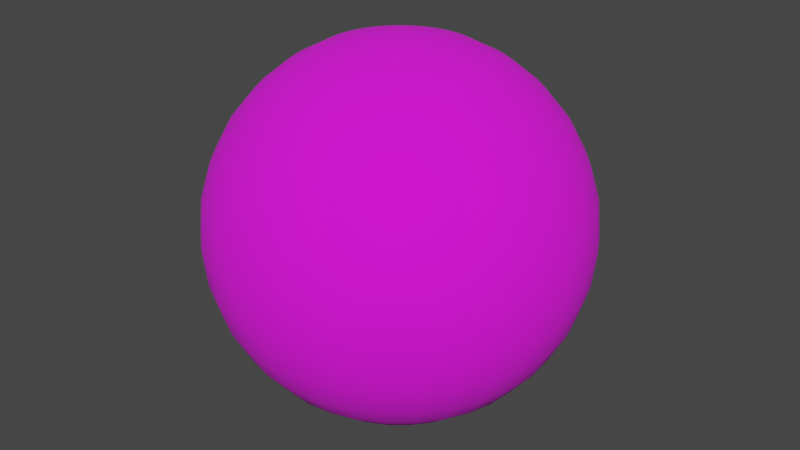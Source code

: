 # Source: Sky.blend  (saved by Blender 2.81.16; exported with 4.5.12 LTS)
import bpy
from mathutils import Matrix  # noqa: F401  (used for matrix-valued properties, if any)

bpy.ops.wm.read_factory_settings(use_empty=True)
scene = bpy.context.scene
scene.name = 'Scene'

# ---- collections
col_collection = bpy.data.collections.new('Collection'); scene.collection.children.link(col_collection)

# ---- images (referenced by path relative to the original .blend; pixels are not part of the script)
import os
ASSET_DIR = os.environ.get("B2B_ASSET_DIR", "")  # directory of the original .blend (textures are referenced by path, not embedded)
HERE = os.path.dirname(os.path.abspath(__file__))  # packed textures are extracted next to this script under _unpacked/

def load_image(name, relpath, width, height, colorspace="sRGB"):
    """Load a texture the original file referenced (path relative to the .blend, or extracted next to this script)."""
    p = next((c for c in (os.path.join(HERE, relpath), os.path.join(ASSET_DIR, relpath)) if relpath and os.path.exists(c)), "")
    if p:
        img = bpy.data.images.load(p, check_existing=True)
        img.name = name
    else:  # same state as the original file: an image datablock whose file is absent (Cycles renders it pink)
        img = bpy.data.images.new(name, width, height)
        img.source = "FILE"
        img.filepath = "//" + (relpath or name)
    img.colorspace_settings.name = colorspace
    return img
img_sky_png = load_image('Sky.png', 'Sky.png', 1024, 1024, 'sRGB')

# ---- materials (node trees are filled in below, after node groups)
mat_material_001 = bpy.data.materials.new('Material.001')
mat_material_001.use_transparent_shadow = False

# ---- material node trees
mat_material_001.use_nodes = True; mat_material_001.node_tree.nodes.clear()
_N = mat_material_001.node_tree.nodes; _L = mat_material_001.node_tree.links
n0 = _N.new('ShaderNodeOutputMaterial'); n0.name = 'Material Output'; n0.location = (300, 300)
n1 = _N.new('ShaderNodeBsdfPrincipled'); n1.name = 'Principled BSDF'; n1.location = (10, 300)
n1.distribution = 'GGX'
n1.subsurface_method = 'BURLEY'
n1.inputs[2].default_value = 1.0
n1.inputs[3].default_value = 1.45
n1.inputs[27].default_value = (0.0, 0.0, 0.0, 1.0)
n1.inputs[28].default_value = 1.0
n2 = _N.new('ShaderNodeTexImage'); n2.name = 'Image Texture'; n2.location = (-280, 280)
n2.image = img_sky_png
_L.new(n1.outputs[0], n0.inputs[0])
_L.new(n2.outputs[0], n1.inputs[0])
n0.is_active_output = True

# ---- world
world_world = bpy.data.worlds.new('World'); scene.world = world_world
world_world.use_nodes = True; world_world.node_tree.nodes.clear()
_N = world_world.node_tree.nodes; _L = world_world.node_tree.links
n0 = _N.new('ShaderNodeOutputWorld'); n0.name = 'World Output'; n0.location = (300, 300)
n1 = _N.new('ShaderNodeBackground'); n1.name = 'Background'; n1.location = (10, 300)
n1.inputs[0].default_value = (0.05088, 0.05088, 0.05088, 1.0)
_L.new(n1.outputs[0], n0.inputs[0])
n0.is_active_output = True
world_world.color = (0.05088, 0.05088, 0.05088)
world_world.use_sun_shadow = False
world_world.sun_shadow_jitter_overblur = 0.0

# ---- meshes
me_sphere = bpy.data.meshes.new('Sphere')
me_sphere.from_pydata([(0.0, 0.1951, 0.9808), (0.0, 0.3827, 0.9239), (0.0, 0.5556, 0.8315), (0.0, 0.7071, 0.7071), (0.0, 0.8315, 0.5556), (0.0, 0.9239, 0.3827), (0.0, 0.9808, 0.1951), (0.0, 1.0, 7.55e-08), (0.0, 0.9808, -0.1951), (0.0, 0.5556, -0.8315), (0.03806, 0.1913, 0.9808), (0.07466, 0.3753, 0.9239), (0.1084, 0.5449, 0.8315), (0.1379, 0.6935, 0.7071), (0.1622, 0.8155, 0.5556), (0.1802, 0.9061, 0.3827), (0.1913, 0.9619, 0.1951), (0.1951, 0.9808, 7.55e-08), (0.1913, 0.9619, -0.1951), (0.1802, 0.9061, -0.3827), (0.1622, 0.8155, -0.5556), (0.1379, 0.6935, -0.7071), (0.1084, 0.5449, -0.8315), (0.07466, 0.3753, -0.9239), (0.03806, 0.1913, -0.9808), (0.07466, 0.1802, 0.9808), (0.1464, 0.3536, 0.9239), (0.2126, 0.5133, 0.8315), (0.2706, 0.6533, 0.7071), (0.3182, 0.7682, 0.5556), (0.3536, 0.8536, 0.3827), (0.3753, 0.9061, 0.1951), (0.3827, 0.9239, 7.55e-08), (0.3753, 0.9061, -0.1951), (0.3536, 0.8536, -0.3827), (0.3182, 0.7682, -0.5556), (0.2706, 0.6533, -0.7071), (0.2126, 0.5133, -0.8315), (0.1464, 0.3536, -0.9239), (0.07466, 0.1802, -0.9808), (0.1084, 0.1622, 0.9808), (0.2126, 0.3182, 0.9239), (0.3087, 0.4619, 0.8315), (0.3928, 0.5879, 0.7071), (0.4619, 0.6913, 0.5556), (0.5133, 0.7682, 0.3827), (0.5449, 0.8155, 0.1951), (0.5556, 0.8315, 7.55e-08), (0.5449, 0.8155, -0.1951), (0.5133, 0.7682, -0.3827), (0.4619, 0.6913, -0.5556), (0.3928, 0.5879, -0.7071), (0.3087, 0.4619, -0.8315), (0.2126, 0.3182, -0.9239), (0.1084, 0.1622, -0.9808), (0.1379, 0.1379, 0.9808), (0.2706, 0.2706, 0.9239), (0.3928, 0.3928, 0.8315), (0.5, 0.5, 0.7071), (0.5879, 0.5879, 0.5556), (0.6533, 0.6533, 0.3827), (0.6935, 0.6935, 0.1951), (0.7071, 0.7071, 7.55e-08), (0.6935, 0.6935, -0.1951), (0.6533, 0.6533, -0.3827), (0.5879, 0.5879, -0.5556), (0.5, 0.5, -0.7071), (0.3928, 0.3928, -0.8315), (0.2706, 0.2706, -0.9239), (0.1379, 0.1379, -0.9808), (0.1622, 0.1084, 0.9808), (0.3182, 0.2126, 0.9239), (0.4619, 0.3087, 0.8315), (0.5879, 0.3928, 0.7071), (0.6913, 0.4619, 0.5556), (0.7682, 0.5133, 0.3827), (0.8155, 0.5449, 0.1951), (0.8315, 0.5556, 7.55e-08), (0.8155, 0.5449, -0.1951), (0.7682, 0.5133, -0.3827), (0.6913, 0.4619, -0.5556), (0.5879, 0.3928, -0.7071), (0.4619, 0.3087, -0.8315), (0.3182, 0.2126, -0.9239), (0.1622, 0.1084, -0.9808), (0.1802, 0.07466, 0.9808), (0.3536, 0.1464, 0.9239), (0.5133, 0.2126, 0.8315), (0.6533, 0.2706, 0.7071), (0.7682, 0.3182, 0.5556), (0.8536, 0.3536, 0.3827), (0.9061, 0.3753, 0.1951), (0.9239, 0.3827, 7.55e-08), (0.9061, 0.3753, -0.1951), (0.8536, 0.3536, -0.3827), (0.7682, 0.3182, -0.5556), (0.6533, 0.2706, -0.7071), (0.5133, 0.2126, -0.8315), (0.3536, 0.1464, -0.9239), (0.1802, 0.07466, -0.9808), (0.1913, 0.03806, 0.9808), (0.3753, 0.07466, 0.9239), (0.5449, 0.1084, 0.8315), (0.6935, 0.1379, 0.7071), (0.8155, 0.1622, 0.5556), (0.9061, 0.1802, 0.3827), (0.9619, 0.1913, 0.1951), (0.9808, 0.1951, 7.55e-08), (0.9619, 0.1913, -0.1951), (0.9061, 0.1802, -0.3827), (0.8155, 0.1622, -0.5556), (0.6935, 0.1379, -0.7071), (0.5449, 0.1084, -0.8315), (0.3753, 0.07466, -0.9239), (0.1913, 0.03806, -0.9808), (0.1951, -3.266e-07, 0.9808), (0.3827, -3.192e-07, 0.9239), (0.5556, -3.117e-07, 0.8315), (0.7071, -3.192e-07, 0.7071), (0.8315, -3.341e-07, 0.5556), (0.9239, -2.745e-07, 0.3827), (0.9808, -3.937e-07, 0.1951), (1.0, -3.788e-07, 7.55e-08), (0.9808, -3.937e-07, -0.1951), (0.9239, -2.298e-07, -0.3827), (0.8315, -3.341e-07, -0.5556), (0.7071, -3.192e-07, -0.7071), (0.5556, -3.415e-07, -0.8315), (0.3827, -3.043e-07, -0.9239), (0.1951, -3.08e-07, -0.9808), (0.1913, -0.03806, 0.9808), (0.3753, -0.07466, 0.9239), (0.5449, -0.1084, 0.8315), (0.6935, -0.138, 0.7071), (0.8155, -0.1622, 0.5556), (0.9061, -0.1802, 0.3827), (0.9619, -0.1913, 0.1951), (0.9808, -0.1951, 7.55e-08), (0.9619, -0.1913, -0.1951), (0.9061, -0.1802, -0.3827), (0.8155, -0.1622, -0.5556), (0.6935, -0.138, -0.7071), (0.5449, -0.1084, -0.8315), (0.3753, -0.07466, -0.9239), (0.1913, -0.03806, -0.9808), (0.1802, -0.07466, 0.9808), (0.3536, -0.1464, 0.9239), (0.5133, -0.2126, 0.8315), (0.6533, -0.2706, 0.7071), (0.7682, -0.3182, 0.5556), (0.8536, -0.3536, 0.3827), (0.9061, -0.3753, 0.1951), (0.9239, -0.3827, 7.55e-08), (0.9061, -0.3753, -0.1951), (0.8536, -0.3536, -0.3827), (0.7682, -0.3182, -0.5556), (0.6533, -0.2706, -0.7071), (0.5133, -0.2126, -0.8315), (0.3536, -0.1464, -0.9239), (0.1802, -0.07466, -0.9808), (0.1622, -0.1084, 0.9808), (0.3182, -0.2126, 0.9239), (0.4619, -0.3087, 0.8315), (0.5879, -0.3928, 0.7071), (0.6913, -0.4619, 0.5556), (0.7682, -0.5133, 0.3827), (0.8155, -0.5449, 0.1951), (0.8315, -0.5556, 7.55e-08), (0.8155, -0.5449, -0.1951), (0.7682, -0.5133, -0.3827), (0.6913, -0.4619, -0.5556), (0.5879, -0.3928, -0.7071), (0.4619, -0.3087, -0.8315), (0.3182, -0.2126, -0.9239), (0.1622, -0.1084, -0.9808), (0.1379, -0.138, 0.9808), (0.2706, -0.2706, 0.9239), (0.3928, -0.3928, 0.8315), (0.5, -0.5, 0.7071), (0.5879, -0.5879, 0.5556), (0.6533, -0.6533, 0.3827), (0.6935, -0.6935, 0.1951), (0.7071, -0.7071, 7.55e-08), (0.6935, -0.6935, -0.1951), (0.6533, -0.6533, -0.3827), (0.5879, -0.5879, -0.5556), (0.5, -0.5, -0.7071), (0.3928, -0.3928, -0.8315), (0.2706, -0.2706, -0.9239), (0.1379, -0.138, -0.9808), (0.1084, -0.1622, 0.9808), (0.2126, -0.3182, 0.9239), (0.3087, -0.4619, 0.8315), (0.3928, -0.5879, 0.7071), (0.4619, -0.6913, 0.5556), (0.5133, -0.7682, 0.3827), (0.5449, -0.8155, 0.1951), (0.5556, -0.8315, 7.55e-08), (0.5449, -0.8155, -0.1951), (0.5133, -0.7682, -0.3827), (0.4619, -0.6913, -0.5556), (0.3928, -0.5879, -0.7071), (0.3087, -0.4619, -0.8315), (0.2126, -0.3182, -0.9239), (0.1084, -0.1622, -0.9808), (0.0, -3.258e-07, -1.0), (0.07466, -0.1802, 0.9808), (0.1464, -0.3536, 0.9239), (0.2126, -0.5133, 0.8315), (0.2706, -0.6533, 0.7071), (0.3182, -0.7682, 0.5556), (0.3536, -0.8536, 0.3827), (0.3753, -0.9061, 0.1951), (0.3827, -0.9239, 7.55e-08), (0.3753, -0.9061, -0.1951), (0.3536, -0.8536, -0.3827), (0.3182, -0.7682, -0.5556), (0.2706, -0.6533, -0.7071), (0.2126, -0.5133, -0.8315), (0.1464, -0.3536, -0.9239), (0.07466, -0.1802, -0.9808), (0.03806, -0.1913, 0.9808), (0.07466, -0.3753, 0.9239), (0.1084, -0.5449, 0.8315), (0.1379, -0.6935, 0.7071), (0.1622, -0.8155, 0.5556), (0.1802, -0.9061, 0.3827), (0.1913, -0.9619, 0.1951), (0.1951, -0.9808, 7.55e-08), (0.1913, -0.9619, -0.1951), (0.1802, -0.9061, -0.3827), (0.1622, -0.8155, -0.5556), (0.1379, -0.6935, -0.7071), (0.1084, -0.5449, -0.8315), (0.07466, -0.3753, -0.9239), (0.03806, -0.1913, -0.9808), (-7.212e-09, -0.1951, 0.9808), (4.122e-08, -0.3827, 0.9239), (2.632e-08, -0.5556, 0.8315), (-2.584e-08, -0.7071, 0.7071), (-8.544e-08, -0.8315, 0.5556), (6.357e-08, -0.9239, 0.3827), (-8.544e-08, -0.9808, 0.1951), (-1.003e-07, -1.0, 7.55e-08), (-8.544e-08, -0.9808, -0.1951), (6.357e-08, -0.9239, -0.3827), (-8.544e-08, -0.8315, -0.5556), (-2.584e-08, -0.7071, -0.7071), (-1.094e-08, -0.5556, -0.8315), (3.964e-09, -0.3827, -0.9239), (3.964e-09, -0.1951, -0.9808), (-0.03806, -0.1913, 0.9808), (-0.07466, -0.3753, 0.9239), (-0.1084, -0.5449, 0.8315), (-0.1379, -0.6935, 0.7071), (-0.1622, -0.8155, 0.5556), (-0.1802, -0.9061, 0.3827), (-0.1913, -0.9619, 0.1951), (-0.1951, -0.9808, 7.55e-08), (-0.1913, -0.9619, -0.1951), (-0.1802, -0.9061, -0.3827), (-0.1622, -0.8155, -0.5556), (-0.1379, -0.6935, -0.7071), (-0.1084, -0.5449, -0.8315), (-0.07466, -0.3753, -0.9239), (-0.03806, -0.1913, -0.9808), (-0.07466, -0.1802, 0.9808), (-0.1464, -0.3536, 0.9239), (-0.2126, -0.5133, 0.8315), (-0.2706, -0.6533, 0.7071), (-0.3182, -0.7682, 0.5556), (-0.3536, -0.8536, 0.3827), (-0.3753, -0.9061, 0.1951), (-0.3827, -0.9239, 7.55e-08), (-0.3753, -0.9061, -0.1951), (-0.3536, -0.8536, -0.3827), (-0.3182, -0.7682, -0.5556), (-0.2706, -0.6533, -0.7071), (-0.2126, -0.5133, -0.8315), (-0.1464, -0.3536, -0.9239), (-0.07466, -0.1802, -0.9808), (-0.1084, -0.1622, 0.9808), (-0.2126, -0.3182, 0.9239), (-0.3087, -0.4619, 0.8315), (-0.3928, -0.5879, 0.7071), (-0.4619, -0.6913, 0.5556), (-0.5133, -0.7682, 0.3827), (-0.5449, -0.8155, 0.1951), (-0.5556, -0.8315, 7.55e-08), (-0.5449, -0.8155, -0.1951), (-0.5133, -0.7682, -0.3827), (-0.4619, -0.6913, -0.5556), (-0.3928, -0.5879, -0.7071), (-0.3087, -0.4619, -0.8315), (-0.2126, -0.3182, -0.9239), (-0.1084, -0.1622, -0.9808), (-2.304e-07, -5.562e-07, 1.0), (-0.1379, -0.138, 0.9808), (-0.2706, -0.2706, 0.9239), (-0.3928, -0.3928, 0.8315), (-0.5, -0.5, 0.7071), (-0.5879, -0.5879, 0.5556), (-0.6533, -0.6533, 0.3827), (-0.6935, -0.6935, 0.1951), (-0.7071, -0.7071, 7.55e-08), (-0.6935, -0.6935, -0.1951), (-0.6533, -0.6533, -0.3827), (-0.5879, -0.5879, -0.5556), (-0.5, -0.5, -0.7071), (-0.3928, -0.3928, -0.8315), (-0.2706, -0.2706, -0.9239), (-0.1379, -0.1379, -0.9808), (-0.1622, -0.1084, 0.9808), (-0.3182, -0.2126, 0.9239), (-0.4619, -0.3087, 0.8315), (-0.5879, -0.3928, 0.7071), (-0.6913, -0.4619, 0.5556), (-0.7682, -0.5133, 0.3827), (-0.8155, -0.5449, 0.1951), (-0.8315, -0.5556, 7.55e-08), (-0.8155, -0.5449, -0.1951), (-0.7682, -0.5133, -0.3827), (-0.6913, -0.4619, -0.5556), (-0.5879, -0.3928, -0.7071), (-0.4619, -0.3087, -0.8315), (-0.3182, -0.2126, -0.9239), (-0.1622, -0.1084, -0.9808), (-0.1802, -0.07466, 0.9808), (-0.3536, -0.1464, 0.9239), (-0.5133, -0.2126, 0.8315), (-0.6533, -0.2706, 0.7071), (-0.7682, -0.3182, 0.5556), (-0.8536, -0.3536, 0.3827), (-0.9061, -0.3753, 0.1951), (-0.9239, -0.3827, 7.55e-08), (-0.9061, -0.3753, -0.1951), (-0.8536, -0.3536, -0.3827), (-0.7682, -0.3182, -0.5556), (-0.6533, -0.2706, -0.7071), (-0.5133, -0.2126, -0.8315), (-0.3536, -0.1464, -0.9239), (-0.1802, -0.07466, -0.9808), (-0.1913, -0.03806, 0.9808), (-0.3753, -0.07466, 0.9239), (-0.5449, -0.1084, 0.8315), (-0.6935, -0.1379, 0.7071), (-0.8155, -0.1622, 0.5556), (-0.9061, -0.1802, 0.3827), (-0.9619, -0.1913, 0.1951), (-0.9808, -0.1951, 7.55e-08), (-0.9619, -0.1913, -0.1951), (-0.9061, -0.1802, -0.3827), (-0.8155, -0.1622, -0.5556), (-0.6935, -0.1379, -0.7071), (-0.5449, -0.1084, -0.8315), (-0.3753, -0.07466, -0.9239), (-0.1913, -0.03806, -0.9808), (-0.1951, -3.117e-07, 0.9808), (-0.3827, -2.819e-07, 0.9239), (-0.5556, -2.819e-07, 0.8315), (-0.7071, -1.851e-07, 0.7071), (-0.8315, -1.404e-07, 0.5556), (-0.9239, -3.192e-07, 0.3827), (-0.9808, -9.567e-08, 0.1951), (-1.0, -1.404e-07, 7.55e-08), (-0.9808, -9.567e-08, -0.1951), (-0.9239, -3.192e-07, -0.3827), (-0.8315, -1.404e-07, -0.5556), (-0.7071, -1.851e-07, -0.7071), (-0.5556, -2.596e-07, -0.8315), (-0.3827, -2.521e-07, -0.9239), (-0.1951, -3.155e-07, -0.9808), (-0.1913, 0.03806, 0.9808), (-0.3753, 0.07466, 0.9239), (-0.5449, 0.1084, 0.8315), (-0.6935, 0.1379, 0.7071), (-0.8155, 0.1622, 0.5556), (-0.9061, 0.1802, 0.3827), (-0.9619, 0.1913, 0.1951), (-0.9808, 0.1951, 7.55e-08), (-0.9619, 0.1913, -0.1951), (-0.9061, 0.1802, -0.3827), (-0.8155, 0.1622, -0.5556), (-0.6935, 0.1379, -0.7071), (-0.5449, 0.1084, -0.8315), (-0.3753, 0.07466, -0.9239), (-0.1913, 0.03806, -0.9808), (-0.1802, 0.07466, 0.9808), (-0.3536, 0.1464, 0.9239), (-0.5133, 0.2126, 0.8315), (-0.6533, 0.2706, 0.7071), (-0.7682, 0.3182, 0.5556), (-0.8536, 0.3536, 0.3827), (-0.9061, 0.3753, 0.1951), (-0.9239, 0.3827, 7.55e-08), (-0.9061, 0.3753, -0.1951), (-0.8536, 0.3536, -0.3827), (-0.7682, 0.3182, -0.5556), (-0.6533, 0.2706, -0.7071), (-0.5133, 0.2126, -0.8315), (-0.3536, 0.1464, -0.9239), (-0.1802, 0.07466, -0.9808), (-0.1622, 0.1084, 0.9808), (-0.3182, 0.2126, 0.9239), (-0.4619, 0.3087, 0.8315), (-0.5879, 0.3928, 0.7071), (-0.6913, 0.4619, 0.5556), (-0.7682, 0.5133, 0.3827), (-0.8155, 0.5449, 0.1951), (-0.8315, 0.5556, 7.55e-08), (-0.8155, 0.5449, -0.1951), (-0.7682, 0.5133, -0.3827), (-0.6913, 0.4619, -0.5556), (-0.5879, 0.3928, -0.7071), (-0.4619, 0.3087, -0.8315), (-0.3182, 0.2126, -0.9239), (-0.1622, 0.1084, -0.9808), (-0.1379, 0.1379, 0.9808), (-0.2706, 0.2706, 0.9239), (-0.3928, 0.3928, 0.8315), (-0.5, 0.5, 0.7071), (-0.5879, 0.5879, 0.5556), (-0.6533, 0.6533, 0.3827), (-0.6935, 0.6935, 0.1951), (-0.7071, 0.7071, 7.55e-08), (-0.6935, 0.6935, -0.1951), (-0.6533, 0.6533, -0.3827), (-0.5879, 0.5879, -0.5556), (-0.5, 0.5, -0.7071), (-0.3928, 0.3928, -0.8315), (-0.2706, 0.2706, -0.9239), (-0.1379, 0.1379, -0.9808), (-0.1084, 0.1622, 0.9808), (-0.2126, 0.3182, 0.9239), (-0.3087, 0.4619, 0.8315), (-0.3928, 0.5879, 0.7071), (-0.4619, 0.6913, 0.5556), (-0.5133, 0.7682, 0.3827), (-0.5449, 0.8155, 0.1951), (-0.5556, 0.8315, 7.55e-08), (-0.5449, 0.8155, -0.1951), (-0.5133, 0.7682, -0.3827), (-0.4619, 0.6913, -0.5556), (-0.3928, 0.5879, -0.7071), (-0.3087, 0.4619, -0.8315), (-0.2126, 0.3182, -0.9239), (-0.1084, 0.1622, -0.9808), (-0.07466, 0.1802, 0.9808), (-0.1464, 0.3536, 0.9239), (-0.2126, 0.5133, 0.8315), (-0.2706, 0.6533, 0.7071), (-0.3182, 0.7682, 0.5556), (-0.3536, 0.8536, 0.3827), (-0.3753, 0.9061, 0.1951), (-0.3827, 0.9239, 7.55e-08), (-0.3753, 0.9061, -0.1951), (-0.3536, 0.8536, -0.3827), (-0.3182, 0.7682, -0.5556), (-0.2706, 0.6533, -0.7071), (-0.2126, 0.5133, -0.8315), (-0.1464, 0.3536, -0.9239), (-0.07466, 0.1802, -0.9808), (-0.03806, 0.1913, 0.9808), (-0.07466, 0.3753, 0.9239), (-0.1084, 0.5449, 0.8315), (-0.1379, 0.6935, 0.7071), (-0.1622, 0.8155, 0.5556), (-0.1802, 0.9061, 0.3827), (-0.1913, 0.9619, 0.1951), (-0.1951, 0.9808, 7.55e-08), (-0.1913, 0.9619, -0.1951), (-0.1802, 0.9061, -0.3827), (-0.1622, 0.8155, -0.5556), (-0.1379, 0.6935, -0.7071), (-0.1084, 0.5449, -0.8315), (-0.07466, 0.3753, -0.9239), (-0.03806, 0.1913, -0.9808), (6.357e-08, 0.9239, -0.3827), (2.722e-07, 0.8315, -0.5556), (1.53e-07, 0.7071, -0.7071), (7.847e-08, 0.3827, -0.9239), (1.514e-08, 0.1951, -0.9808)], [], [(479, 21, 20, 478), (4, 14, 13, 3), (9, 22, 21, 479), (5, 15, 14, 4), (480, 23, 22, 9), (6, 16, 15, 5), (481, 24, 23, 480), (7, 17, 16, 6), (0, 10, 296), (205, 24, 481), (8, 18, 17, 7), (1, 11, 10, 0), (477, 19, 18, 8), (2, 12, 11, 1), (478, 20, 19, 477), (3, 13, 12, 2), (20, 35, 34, 19), (13, 28, 27, 12), (21, 36, 35, 20), (14, 29, 28, 13), (22, 37, 36, 21), (15, 30, 29, 14), (23, 38, 37, 22), (16, 31, 30, 15), (24, 39, 38, 23), (17, 32, 31, 16), (10, 25, 296), (205, 39, 24), (18, 33, 32, 17), (11, 26, 25, 10), (19, 34, 33, 18), (12, 27, 26, 11), (39, 54, 53, 38), (32, 47, 46, 31), (25, 40, 296), (205, 54, 39), (33, 48, 47, 32), (26, 41, 40, 25), (34, 49, 48, 33), (27, 42, 41, 26), (35, 50, 49, 34), (28, 43, 42, 27), (36, 51, 50, 35), (29, 44, 43, 28), (37, 52, 51, 36), (30, 45, 44, 29), (38, 53, 52, 37), (31, 46, 45, 30), (43, 58, 57, 42), (51, 66, 65, 50), (44, 59, 58, 43), (52, 67, 66, 51), (45, 60, 59, 44), (53, 68, 67, 52), (46, 61, 60, 45), (54, 69, 68, 53), (47, 62, 61, 46), (40, 55, 296), (205, 69, 54), (48, 63, 62, 47), (41, 56, 55, 40), (49, 64, 63, 48), (42, 57, 56, 41), (50, 65, 64, 49), (62, 77, 76, 61), (55, 70, 296), (205, 84, 69), (63, 78, 77, 62), (56, 71, 70, 55), (64, 79, 78, 63), (57, 72, 71, 56), (65, 80, 79, 64), (58, 73, 72, 57), (66, 81, 80, 65), (59, 74, 73, 58), (67, 82, 81, 66), (60, 75, 74, 59), (68, 83, 82, 67), (61, 76, 75, 60), (69, 84, 83, 68), (81, 96, 95, 80), (74, 89, 88, 73), (82, 97, 96, 81), (75, 90, 89, 74), (83, 98, 97, 82), (76, 91, 90, 75), (84, 99, 98, 83), (77, 92, 91, 76), (70, 85, 296), (205, 99, 84), (78, 93, 92, 77), (71, 86, 85, 70), (79, 94, 93, 78), (72, 87, 86, 71), (80, 95, 94, 79), (73, 88, 87, 72), (85, 100, 296), (205, 114, 99), (93, 108, 107, 92), (86, 101, 100, 85), (94, 109, 108, 93), (87, 102, 101, 86), (95, 110, 109, 94), (88, 103, 102, 87), (96, 111, 110, 95), (89, 104, 103, 88), (97, 112, 111, 96), (90, 105, 104, 89), (98, 113, 112, 97), (91, 106, 105, 90), (99, 114, 113, 98), (92, 107, 106, 91), (104, 119, 118, 103), (112, 127, 126, 111), (105, 120, 119, 104), (113, 128, 127, 112), (106, 121, 120, 105), (114, 129, 128, 113), (107, 122, 121, 106), (100, 115, 296), (205, 129, 114), (108, 123, 122, 107), (101, 116, 115, 100), (109, 124, 123, 108), (102, 117, 116, 101), (110, 125, 124, 109), (103, 118, 117, 102), (111, 126, 125, 110), (123, 138, 137, 122), (116, 131, 130, 115), (124, 139, 138, 123), (117, 132, 131, 116), (125, 140, 139, 124), (118, 133, 132, 117), (126, 141, 140, 125), (119, 134, 133, 118), (127, 142, 141, 126), (120, 135, 134, 119), (128, 143, 142, 127), (121, 136, 135, 120), (129, 144, 143, 128), (122, 137, 136, 121), (115, 130, 296), (205, 144, 129), (142, 157, 156, 141), (135, 150, 149, 134), (143, 158, 157, 142), (136, 151, 150, 135), (144, 159, 158, 143), (137, 152, 151, 136), (130, 145, 296), (205, 159, 144), (138, 153, 152, 137), (131, 146, 145, 130), (139, 154, 153, 138), (132, 147, 146, 131), (140, 155, 154, 139), (133, 148, 147, 132), (141, 156, 155, 140), (134, 149, 148, 133), (154, 169, 168, 153), (147, 162, 161, 146), (155, 170, 169, 154), (148, 163, 162, 147), (156, 171, 170, 155), (149, 164, 163, 148), (157, 172, 171, 156), (150, 165, 164, 149), (158, 173, 172, 157), (151, 166, 165, 150), (159, 174, 173, 158), (152, 167, 166, 151), (145, 160, 296), (205, 174, 159), (153, 168, 167, 152), (146, 161, 160, 145), (173, 188, 187, 172), (166, 181, 180, 165), (174, 189, 188, 173), (167, 182, 181, 166), (160, 175, 296), (205, 189, 174), (168, 183, 182, 167), (161, 176, 175, 160), (169, 184, 183, 168), (162, 177, 176, 161), (170, 185, 184, 169), (163, 178, 177, 162), (171, 186, 185, 170), (164, 179, 178, 163), (172, 187, 186, 171), (165, 180, 179, 164), (177, 192, 191, 176), (185, 200, 199, 184), (178, 193, 192, 177), (186, 201, 200, 185), (179, 194, 193, 178), (187, 202, 201, 186), (180, 195, 194, 179), (188, 203, 202, 187), (181, 196, 195, 180), (189, 204, 203, 188), (182, 197, 196, 181), (175, 190, 296), (205, 204, 189), (183, 198, 197, 182), (176, 191, 190, 175), (184, 199, 198, 183), (196, 212, 211, 195), (204, 220, 219, 203), (197, 213, 212, 196), (190, 206, 296), (205, 220, 204), (198, 214, 213, 197), (191, 207, 206, 190), (199, 215, 214, 198), (192, 208, 207, 191), (200, 216, 215, 199), (193, 209, 208, 192), (201, 217, 216, 200), (194, 210, 209, 193), (202, 218, 217, 201), (195, 211, 210, 194), (203, 219, 218, 202), (216, 231, 230, 215), (209, 224, 223, 208), (217, 232, 231, 216), (210, 225, 224, 209), (218, 233, 232, 217), (211, 226, 225, 210), (219, 234, 233, 218), (212, 227, 226, 211), (220, 235, 234, 219), (213, 228, 227, 212), (206, 221, 296), (205, 235, 220), (214, 229, 228, 213), (207, 222, 221, 206), (215, 230, 229, 214), (208, 223, 222, 207), (235, 250, 249, 234), (228, 243, 242, 227), (221, 236, 296), (205, 250, 235), (229, 244, 243, 228), (222, 237, 236, 221), (230, 245, 244, 229), (223, 238, 237, 222), (231, 246, 245, 230), (224, 239, 238, 223), (232, 247, 246, 231), (225, 240, 239, 224), (233, 248, 247, 232), (226, 241, 240, 225), (234, 249, 248, 233), (227, 242, 241, 226), (239, 254, 253, 238), (247, 262, 261, 246), (240, 255, 254, 239), (248, 263, 262, 247), (241, 256, 255, 240), (249, 264, 263, 248), (242, 257, 256, 241), (250, 265, 264, 249), (243, 258, 257, 242), (236, 251, 296), (205, 265, 250), (244, 259, 258, 243), (237, 252, 251, 236), (245, 260, 259, 244), (238, 253, 252, 237), (246, 261, 260, 245), (258, 273, 272, 257), (251, 266, 296), (205, 280, 265), (259, 274, 273, 258), (252, 267, 266, 251), (260, 275, 274, 259), (253, 268, 267, 252), (261, 276, 275, 260), (254, 269, 268, 253), (262, 277, 276, 261), (255, 270, 269, 254), (263, 278, 277, 262), (256, 271, 270, 255), (264, 279, 278, 263), (257, 272, 271, 256), (265, 280, 279, 264), (277, 292, 291, 276), (270, 285, 284, 269), (278, 293, 292, 277), (271, 286, 285, 270), (279, 294, 293, 278), (272, 287, 286, 271), (280, 295, 294, 279), (273, 288, 287, 272), (266, 281, 296), (205, 295, 280), (274, 289, 288, 273), (267, 282, 281, 266), (275, 290, 289, 274), (268, 283, 282, 267), (276, 291, 290, 275), (269, 284, 283, 268), (205, 311, 295), (289, 305, 304, 288), (282, 298, 297, 281), (290, 306, 305, 289), (283, 299, 298, 282), (291, 307, 306, 290), (284, 300, 299, 283), (292, 308, 307, 291), (285, 301, 300, 284), (293, 309, 308, 292), (286, 302, 301, 285), (294, 310, 309, 293), (287, 303, 302, 286), (295, 311, 310, 294), (288, 304, 303, 287), (281, 297, 296), (309, 324, 323, 308), (302, 317, 316, 301), (310, 325, 324, 309), (303, 318, 317, 302), (311, 326, 325, 310), (304, 319, 318, 303), (297, 312, 296), (205, 326, 311), (305, 320, 319, 304), (298, 313, 312, 297), (306, 321, 320, 305), (299, 314, 313, 298), (307, 322, 321, 306), (300, 315, 314, 299), (308, 323, 322, 307), (301, 316, 315, 300), (313, 328, 327, 312), (321, 336, 335, 320), (314, 329, 328, 313), (322, 337, 336, 321), (315, 330, 329, 314), (323, 338, 337, 322), (316, 331, 330, 315), (324, 339, 338, 323), (317, 332, 331, 316), (325, 340, 339, 324), (318, 333, 332, 317), (326, 341, 340, 325), (319, 334, 333, 318), (312, 327, 296), (205, 341, 326), (320, 335, 334, 319), (332, 347, 346, 331), (340, 355, 354, 339), (333, 348, 347, 332), (341, 356, 355, 340), (334, 349, 348, 333), (327, 342, 296), (205, 356, 341), (335, 350, 349, 334), (328, 343, 342, 327), (336, 351, 350, 335), (329, 344, 343, 328), (337, 352, 351, 336), (330, 345, 344, 329), (338, 353, 352, 337), (331, 346, 345, 330), (339, 354, 353, 338), (351, 366, 365, 350), (344, 359, 358, 343), (352, 367, 366, 351), (345, 360, 359, 344), (353, 368, 367, 352), (346, 361, 360, 345), (354, 369, 368, 353), (347, 362, 361, 346), (355, 370, 369, 354), (348, 363, 362, 347), (356, 371, 370, 355), (349, 364, 363, 348), (342, 357, 296), (205, 371, 356), (350, 365, 364, 349), (343, 358, 357, 342), (370, 385, 384, 369), (363, 378, 377, 362), (371, 386, 385, 370), (364, 379, 378, 363), (357, 372, 296), (205, 386, 371), (365, 380, 379, 364), (358, 373, 372, 357), (366, 381, 380, 365), (359, 374, 373, 358), (367, 382, 381, 366), (360, 375, 374, 359), (368, 383, 382, 367), (361, 376, 375, 360), (369, 384, 383, 368), (362, 377, 376, 361), (374, 389, 388, 373), (382, 397, 396, 381), (375, 390, 389, 374), (383, 398, 397, 382), (376, 391, 390, 375), (384, 399, 398, 383), (377, 392, 391, 376), (385, 400, 399, 384), (378, 393, 392, 377), (386, 401, 400, 385), (379, 394, 393, 378), (372, 387, 296), (205, 401, 386), (380, 395, 394, 379), (373, 388, 387, 372), (381, 396, 395, 380), (393, 408, 407, 392), (401, 416, 415, 400), (394, 409, 408, 393), (387, 402, 296), (205, 416, 401), (395, 410, 409, 394), (388, 403, 402, 387), (396, 411, 410, 395), (389, 404, 403, 388), (397, 412, 411, 396), (390, 405, 404, 389), (398, 413, 412, 397), (391, 406, 405, 390), (399, 414, 413, 398), (392, 407, 406, 391), (400, 415, 414, 399), (412, 427, 426, 411), (405, 420, 419, 404), (413, 428, 427, 412), (406, 421, 420, 405), (414, 429, 428, 413), (407, 422, 421, 406), (415, 430, 429, 414), (408, 423, 422, 407), (416, 431, 430, 415), (409, 424, 423, 408), (402, 417, 296), (205, 431, 416), (410, 425, 424, 409), (403, 418, 417, 402), (411, 426, 425, 410), (404, 419, 418, 403), (431, 446, 445, 430), (424, 439, 438, 423), (417, 432, 296), (205, 446, 431), (425, 440, 439, 424), (418, 433, 432, 417), (426, 441, 440, 425), (419, 434, 433, 418), (427, 442, 441, 426), (420, 435, 434, 419), (428, 443, 442, 427), (421, 436, 435, 420), (429, 444, 443, 428), (422, 437, 436, 421), (430, 445, 444, 429), (423, 438, 437, 422), (443, 458, 457, 442), (436, 451, 450, 435), (444, 459, 458, 443), (437, 452, 451, 436), (445, 460, 459, 444), (438, 453, 452, 437), (446, 461, 460, 445), (439, 454, 453, 438), (432, 447, 296), (205, 461, 446), (440, 455, 454, 439), (433, 448, 447, 432), (441, 456, 455, 440), (434, 449, 448, 433), (442, 457, 456, 441), (435, 450, 449, 434), (447, 462, 296), (205, 476, 461), (455, 470, 469, 454), (448, 463, 462, 447), (456, 471, 470, 455), (449, 464, 463, 448), (457, 472, 471, 456), (450, 465, 464, 449), (458, 473, 472, 457), (451, 466, 465, 450), (459, 474, 473, 458), (452, 467, 466, 451), (460, 475, 474, 459), (453, 468, 467, 452), (461, 476, 475, 460), (454, 469, 468, 453), (466, 4, 3, 465), (474, 9, 479, 473), (467, 5, 4, 466), (475, 480, 9, 474), (468, 6, 5, 467), (476, 481, 480, 475), (469, 7, 6, 468), (462, 0, 296), (205, 481, 476), (470, 8, 7, 469), (463, 1, 0, 462), (471, 477, 8, 470), (464, 2, 1, 463), (472, 478, 477, 471), (465, 3, 2, 464), (473, 479, 478, 472)])
me_sphere.polygons.foreach_set('use_smooth', [True] * 512)
_uv = me_sphere.uv_layers.new(name='UVMap')
_uv.uv.foreach_set('vector', [0.75, 0.25, 0.7188, 0.25, 0.7188, 0.3125, 0.75, 0.3125, 0.75, 0.6875, 0.7188, 0.6875, 0.7188, 0.75, 0.75, 0.75, 0.75, 0.1875, 0.7188, 0.1875, 0.7188, 0.25, 0.75, 0.25, 0.75, 0.625, 0.7188, 0.625, 0.7188, 0.6875, 0.75, 0.6875, 0.75, 0.125, 0.7188, 0.125, 0.7188, 0.1875, 0.75, 0.1875, 0.75, 0.5625, 0.7188, 0.5625, 0.7188, 0.625, 0.75, 0.625, 0.75, 0.0625, 0.7187, 0.0625, 0.7188, 0.125, 0.75, 0.125, 0.75, 0.5, 0.7188, 0.5, 0.7188, 0.5625, 0.75, 0.5625, 0.75, 0.9375, 0.7187, 0.9375, 0.7344, 1.0, 0.7344, 0.0, 0.7187, 0.0625, 0.75, 0.0625, 0.75, 0.4375, 0.7188, 0.4375, 0.7188, 0.5, 0.75, 0.5, 0.75, 0.875, 0.7188, 0.875, 0.7187, 0.9375, 0.75, 0.9375, 0.75, 0.375, 0.7188, 0.375, 0.7188, 0.4375, 0.75, 0.4375, 0.75, 0.8125, 0.7188, 0.8125, 0.7188, 0.875, 0.75, 0.875, 0.75, 0.3125, 0.7188, 0.3125, 0.7188, 0.375, 0.75, 0.375, 0.75, 0.75, 0.7188, 0.75, 0.7188, 0.8125, 0.75, 0.8125, 0.7188, 0.3125, 0.6875, 0.3125, 0.6875, 0.375, 0.7188, 0.375, 0.7188, 0.75, 0.6875, 0.75, 0.6875, 0.8125, 0.7188, 0.8125, 0.7188, 0.25, 0.6875, 0.25, 0.6875, 0.3125, 0.7188, 0.3125, 0.7188, 0.6875, 0.6875, 0.6875, 0.6875, 0.75, 0.7188, 0.75, 0.7188, 0.1875, 0.6875, 0.1875, 0.6875, 0.25, 0.7188, 0.25, 0.7188, 0.625, 0.6875, 0.625, 0.6875, 0.6875, 0.7188, 0.6875, 0.7188, 0.125, 0.6875, 0.125, 0.6875, 0.1875, 0.7188, 0.1875, 0.7188, 0.5625, 0.6875, 0.5625, 0.6875, 0.625, 0.7188, 0.625, 0.7187, 0.0625, 0.6875, 0.0625, 0.6875, 0.125, 0.7188, 0.125, 0.7188, 0.5, 0.6875, 0.5, 0.6875, 0.5625, 0.7188, 0.5625, 0.7187, 0.9375, 0.6875, 0.9375, 0.7031, 1.0, 0.7031, 0.0, 0.6875, 0.0625, 0.7187, 0.0625, 0.7188, 0.4375, 0.6875, 0.4375, 0.6875, 0.5, 0.7188, 0.5, 0.7188, 0.875, 0.6875, 0.875, 0.6875, 0.9375, 0.7187, 0.9375, 0.7188, 0.375, 0.6875, 0.375, 0.6875, 0.4375, 0.7188, 0.4375, 0.7188, 0.8125, 0.6875, 0.8125, 0.6875, 0.875, 0.7188, 0.875, 0.6875, 0.0625, 0.6562, 0.0625, 0.6562, 0.125, 0.6875, 0.125, 0.6875, 0.5, 0.6562, 0.5, 0.6562, 0.5625, 0.6875, 0.5625, 0.6875, 0.9375, 0.6562, 0.9375, 0.6719, 1.0, 0.6719, 0.0, 0.6562, 0.0625, 0.6875, 0.0625, 0.6875, 0.4375, 0.6562, 0.4375, 0.6562, 0.5, 0.6875, 0.5, 0.6875, 0.875, 0.6562, 0.875, 0.6562, 0.9375, 0.6875, 0.9375, 0.6875, 0.375, 0.6562, 0.375, 0.6562, 0.4375, 0.6875, 0.4375, 0.6875, 0.8125, 0.6562, 0.8125, 0.6562, 0.875, 0.6875, 0.875, 0.6875, 0.3125, 0.6562, 0.3125, 0.6562, 0.375, 0.6875, 0.375, 0.6875, 0.75, 0.6562, 0.75, 0.6562, 0.8125, 0.6875, 0.8125, 0.6875, 0.25, 0.6562, 0.25, 0.6562, 0.3125, 0.6875, 0.3125, 0.6875, 0.6875, 0.6562, 0.6875, 0.6562, 0.75, 0.6875, 0.75, 0.6875, 0.1875, 0.6562, 0.1875, 0.6562, 0.25, 0.6875, 0.25, 0.6875, 0.625, 0.6562, 0.625, 0.6562, 0.6875, 0.6875, 0.6875, 0.6875, 0.125, 0.6562, 0.125, 0.6562, 0.1875, 0.6875, 0.1875, 0.6875, 0.5625, 0.6562, 0.5625, 0.6562, 0.625, 0.6875, 0.625, 0.6562, 0.75, 0.625, 0.75, 0.625, 0.8125, 0.6562, 0.8125, 0.6562, 0.25, 0.625, 0.25, 0.625, 0.3125, 0.6562, 0.3125, 0.6562, 0.6875, 0.625, 0.6875, 0.625, 0.75, 0.6562, 0.75, 0.6562, 0.1875, 0.625, 0.1875, 0.625, 0.25, 0.6562, 0.25, 0.6562, 0.625, 0.625, 0.625, 0.625, 0.6875, 0.6562, 0.6875, 0.6562, 0.125, 0.625, 0.125, 0.625, 0.1875, 0.6562, 0.1875, 0.6562, 0.5625, 0.625, 0.5625, 0.625, 0.625, 0.6562, 0.625, 0.6562, 0.0625, 0.625, 0.0625, 0.625, 0.125, 0.6562, 0.125, 0.6562, 0.5, 0.625, 0.5, 0.625, 0.5625, 0.6562, 0.5625, 0.6562, 0.9375, 0.625, 0.9375, 0.6406, 1.0, 0.6406, 0.0, 0.625, 0.0625, 0.6562, 0.0625, 0.6562, 0.4375, 0.625, 0.4375, 0.625, 0.5, 0.6562, 0.5, 0.6562, 0.875, 0.625, 0.875, 0.625, 0.9375, 0.6562, 0.9375, 0.6562, 0.375, 0.625, 0.375, 0.625, 0.4375, 0.6562, 0.4375, 0.6562, 0.8125, 0.625, 0.8125, 0.625, 0.875, 0.6562, 0.875, 0.6562, 0.3125, 0.625, 0.3125, 0.625, 0.375, 0.6562, 0.375, 0.625, 0.5, 0.5937, 0.5, 0.5937, 0.5625, 0.625, 0.5625, 0.625, 0.9375, 0.5937, 0.9375, 0.6094, 1.0, 0.6094, 0.0, 0.5937, 0.0625, 0.625, 0.0625, 0.625, 0.4375, 0.5937, 0.4375, 0.5937, 0.5, 0.625, 0.5, 0.625, 0.875, 0.5937, 0.875, 0.5937, 0.9375, 0.625, 0.9375, 0.625, 0.375, 0.5938, 0.375, 0.5937, 0.4375, 0.625, 0.4375, 0.625, 0.8125, 0.5937, 0.8125, 0.5937, 0.875, 0.625, 0.875, 0.625, 0.3125, 0.5937, 0.3125, 0.5938, 0.375, 0.625, 0.375, 0.625, 0.75, 0.5937, 0.75, 0.5937, 0.8125, 0.625, 0.8125, 0.625, 0.25, 0.5937, 0.25, 0.5937, 0.3125, 0.625, 0.3125, 0.625, 0.6875, 0.5937, 0.6875, 0.5937, 0.75, 0.625, 0.75, 0.625, 0.1875, 0.5937, 0.1875, 0.5937, 0.25, 0.625, 0.25, 0.625, 0.625, 0.5937, 0.625, 0.5937, 0.6875, 0.625, 0.6875, 0.625, 0.125, 0.5937, 0.125, 0.5937, 0.1875, 0.625, 0.1875, 0.625, 0.5625, 0.5937, 0.5625, 0.5937, 0.625, 0.625, 0.625, 0.625, 0.0625, 0.5937, 0.0625, 0.5937, 0.125, 0.625, 0.125, 0.5937, 0.25, 0.5625, 0.25, 0.5625, 0.3125, 0.5937, 0.3125, 0.5937, 0.6875, 0.5625, 0.6875, 0.5625, 0.75, 0.5937, 0.75, 0.5937, 0.1875, 0.5625, 0.1875, 0.5625, 0.25, 0.5937, 0.25, 0.5937, 0.625, 0.5625, 0.625, 0.5625, 0.6875, 0.5937, 0.6875, 0.5937, 0.125, 0.5625, 0.125, 0.5625, 0.1875, 0.5937, 0.1875, 0.5937, 0.5625, 0.5625, 0.5625, 0.5625, 0.625, 0.5937, 0.625, 0.5937, 0.0625, 0.5625, 0.0625, 0.5625, 0.125, 0.5937, 0.125, 0.5937, 0.5, 0.5625, 0.5, 0.5625, 0.5625, 0.5937, 0.5625, 0.5937, 0.9375, 0.5625, 0.9375, 0.5781, 1.0, 0.5781, 0.0, 0.5625, 0.0625, 0.5937, 0.0625, 0.5937, 0.4375, 0.5625, 0.4375, 0.5625, 0.5, 0.5937, 0.5, 0.5937, 0.875, 0.5625, 0.875, 0.5625, 0.9375, 0.5937, 0.9375, 0.5938, 0.375, 0.5625, 0.375, 0.5625, 0.4375, 0.5937, 0.4375, 0.5937, 0.8125, 0.5625, 0.8125, 0.5625, 0.875, 0.5937, 0.875, 0.5937, 0.3125, 0.5625, 0.3125, 0.5625, 0.375, 0.5938, 0.375, 0.5937, 0.75, 0.5625, 0.75, 0.5625, 0.8125, 0.5937, 0.8125, 0.5625, 0.9375, 0.5312, 0.9375, 0.5469, 1.0, 0.5469, 0.0, 0.5312, 0.0625, 0.5625, 0.0625, 0.5625, 0.4375, 0.5312, 0.4375, 0.5312, 0.5, 0.5625, 0.5, 0.5625, 0.875, 0.5312, 0.875, 0.5312, 0.9375, 0.5625, 0.9375, 0.5625, 0.375, 0.5312, 0.375, 0.5312, 0.4375, 0.5625, 0.4375, 0.5625, 0.8125, 0.5312, 0.8125, 0.5312, 0.875, 0.5625, 0.875, 0.5625, 0.3125, 0.5312, 0.3125, 0.5312, 0.375, 0.5625, 0.375, 0.5625, 0.75, 0.5312, 0.75, 0.5312, 0.8125, 0.5625, 0.8125, 0.5625, 0.25, 0.5312, 0.25, 0.5312, 0.3125, 0.5625, 0.3125, 0.5625, 0.6875, 0.5312, 0.6875, 0.5312, 0.75, 0.5625, 0.75, 0.5625, 0.1875, 0.5312, 0.1875, 0.5312, 0.25, 0.5625, 0.25, 0.5625, 0.625, 0.5312, 0.625, 0.5312, 0.6875, 0.5625, 0.6875, 0.5625, 0.125, 0.5312, 0.125, 0.5312, 0.1875, 0.5625, 0.1875, 0.5625, 0.5625, 0.5312, 0.5625, 0.5312, 0.625, 0.5625, 0.625, 0.5625, 0.0625, 0.5312, 0.0625, 0.5312, 0.125, 0.5625, 0.125, 0.5625, 0.5, 0.5312, 0.5, 0.5312, 0.5625, 0.5625, 0.5625, 0.5312, 0.6875, 0.5, 0.6875, 0.5, 0.75, 0.5312, 0.75, 0.5312, 0.1875, 0.5, 0.1875, 0.5, 0.25, 0.5312, 0.25, 0.5312, 0.625, 0.5, 0.625, 0.5, 0.6875, 0.5312, 0.6875, 0.5312, 0.125, 0.5, 0.125, 0.5, 0.1875, 0.5312, 0.1875, 0.5312, 0.5625, 0.5, 0.5625, 0.5, 0.625, 0.5312, 0.625, 0.5312, 0.0625, 0.5, 0.0625, 0.5, 0.125, 0.5312, 0.125, 0.5312, 0.5, 0.5, 0.5, 0.5, 0.5625, 0.5312, 0.5625, 0.5312, 0.9375, 0.5, 0.9375, 0.5156, 1.0, 0.5156, 0.0, 0.5, 0.0625, 0.5312, 0.0625, 0.5312, 0.4375, 0.5, 0.4375, 0.5, 0.5, 0.5312, 0.5, 0.5312, 0.875, 0.5, 0.875, 0.5, 0.9375, 0.5312, 0.9375, 0.5312, 0.375, 0.5, 0.375, 0.5, 0.4375, 0.5312, 0.4375, 0.5312, 0.8125, 0.5, 0.8125, 0.5, 0.875, 0.5312, 0.875, 0.5312, 0.3125, 0.5, 0.3125, 0.5, 0.375, 0.5312, 0.375, 0.5312, 0.75, 0.5, 0.75, 0.5, 0.8125, 0.5312, 0.8125, 0.5312, 0.25, 0.5, 0.25, 0.5, 0.3125, 0.5312, 0.3125, 0.5, 0.4375, 0.4687, 0.4375, 0.4687, 0.5, 0.5, 0.5, 0.5, 0.875, 0.4687, 0.875, 0.4687, 0.9375, 0.5, 0.9375, 0.5, 0.375, 0.4687, 0.375, 0.4687, 0.4375, 0.5, 0.4375, 0.5, 0.8125, 0.4687, 0.8125, 0.4687, 0.875, 0.5, 0.875, 0.5, 0.3125, 0.4687, 0.3125, 0.4687, 0.375, 0.5, 0.375, 0.5, 0.75, 0.4687, 0.75, 0.4687, 0.8125, 0.5, 0.8125, 0.5, 0.25, 0.4687, 0.25, 0.4687, 0.3125, 0.5, 0.3125, 0.5, 0.6875, 0.4687, 0.6875, 0.4687, 0.75, 0.5, 0.75, 0.5, 0.1875, 0.4687, 0.1875, 0.4687, 0.25, 0.5, 0.25, 0.5, 0.625, 0.4687, 0.625, 0.4687, 0.6875, 0.5, 0.6875, 0.5, 0.125, 0.4687, 0.125, 0.4687, 0.1875, 0.5, 0.1875, 0.5, 0.5625, 0.4687, 0.5625, 0.4687, 0.625, 0.5, 0.625, 0.5, 0.0625, 0.4687, 0.0625, 0.4687, 0.125, 0.5, 0.125, 0.5, 0.5, 0.4687, 0.5, 0.4687, 0.5625, 0.5, 0.5625, 0.5, 0.9375, 0.4687, 0.9375, 0.4844, 1.0, 0.4844, 0.0, 0.4687, 0.0625, 0.5, 0.0625, 0.4687, 0.1875, 0.4375, 0.1875, 0.4375, 0.25, 0.4687, 0.25, 0.4687, 0.625, 0.4375, 0.625, 0.4375, 0.6875, 0.4687, 0.6875, 0.4687, 0.125, 0.4375, 0.125, 0.4375, 0.1875, 0.4687, 0.1875, 0.4687, 0.5625, 0.4375, 0.5625, 0.4375, 0.625, 0.4687, 0.625, 0.4687, 0.0625, 0.4375, 0.0625, 0.4375, 0.125, 0.4687, 0.125, 0.4687, 0.5, 0.4375, 0.5, 0.4375, 0.5625, 0.4687, 0.5625, 0.4687, 0.9375, 0.4375, 0.9375, 0.4531, 1.0, 0.4531, 0.0, 0.4375, 0.0625, 0.4687, 0.0625, 0.4687, 0.4375, 0.4375, 0.4375, 0.4375, 0.5, 0.4687, 0.5, 0.4687, 0.875, 0.4375, 0.875, 0.4375, 0.9375, 0.4687, 0.9375, 0.4687, 0.375, 0.4375, 0.375, 0.4375, 0.4375, 0.4687, 0.4375, 0.4687, 0.8125, 0.4375, 0.8125, 0.4375, 0.875, 0.4687, 0.875, 0.4687, 0.3125, 0.4375, 0.3125, 0.4375, 0.375, 0.4687, 0.375, 0.4687, 0.75, 0.4375, 0.75, 0.4375, 0.8125, 0.4687, 0.8125, 0.4687, 0.25, 0.4375, 0.25, 0.4375, 0.3125, 0.4687, 0.3125, 0.4687, 0.6875, 0.4375, 0.6875, 0.4375, 0.75, 0.4687, 0.75, 0.4375, 0.375, 0.4062, 0.375, 0.4062, 0.4375, 0.4375, 0.4375, 0.4375, 0.8125, 0.4062, 0.8125, 0.4062, 0.875, 0.4375, 0.875, 0.4375, 0.3125, 0.4062, 0.3125, 0.4062, 0.375, 0.4375, 0.375, 0.4375, 0.75, 0.4062, 0.75, 0.4062, 0.8125, 0.4375, 0.8125, 0.4375, 0.25, 0.4062, 0.25, 0.4062, 0.3125, 0.4375, 0.3125, 0.4375, 0.6875, 0.4062, 0.6875, 0.4062, 0.75, 0.4375, 0.75, 0.4375, 0.1875, 0.4062, 0.1875, 0.4062, 0.25, 0.4375, 0.25, 0.4375, 0.625, 0.4062, 0.625, 0.4062, 0.6875, 0.4375, 0.6875, 0.4375, 0.125, 0.4062, 0.125, 0.4062, 0.1875, 0.4375, 0.1875, 0.4375, 0.5625, 0.4062, 0.5625, 0.4062, 0.625, 0.4375, 0.625, 0.4375, 0.0625, 0.4062, 0.0625, 0.4062, 0.125, 0.4375, 0.125, 0.4375, 0.5, 0.4062, 0.5, 0.4062, 0.5625, 0.4375, 0.5625, 0.4375, 0.9375, 0.4062, 0.9375, 0.4219, 1.0, 0.4219, 0.0, 0.4062, 0.0625, 0.4375, 0.0625, 0.4375, 0.4375, 0.4062, 0.4375, 0.4062, 0.5, 0.4375, 0.5, 0.4375, 0.875, 0.4062, 0.875, 0.4062, 0.9375, 0.4375, 0.9375, 0.4062, 0.125, 0.375, 0.125, 0.375, 0.1875, 0.4062, 0.1875, 0.4062, 0.5625, 0.375, 0.5625, 0.375, 0.625, 0.4062, 0.625, 0.4062, 0.0625, 0.375, 0.0625, 0.375, 0.125, 0.4062, 0.125, 0.4062, 0.5, 0.375, 0.5, 0.375, 0.5625, 0.4062, 0.5625, 0.4062, 0.9375, 0.375, 0.9375, 0.3906, 1.0, 0.3906, 0.0, 0.375, 0.0625, 0.4062, 0.0625, 0.4062, 0.4375, 0.375, 0.4375, 0.375, 0.5, 0.4062, 0.5, 0.4062, 0.875, 0.375, 0.875, 0.375, 0.9375, 0.4062, 0.9375, 0.4062, 0.375, 0.375, 0.375, 0.375, 0.4375, 0.4062, 0.4375, 0.4062, 0.8125, 0.375, 0.8125, 0.375, 0.875, 0.4062, 0.875, 0.4062, 0.3125, 0.375, 0.3125, 0.375, 0.375, 0.4062, 0.375, 0.4062, 0.75, 0.375, 0.75, 0.375, 0.8125, 0.4062, 0.8125, 0.4062, 0.25, 0.375, 0.25, 0.375, 0.3125, 0.4062, 0.3125, 0.4062, 0.6875, 0.375, 0.6875, 0.375, 0.75, 0.4062, 0.75, 0.4062, 0.1875, 0.375, 0.1875, 0.375, 0.25, 0.4062, 0.25, 0.4062, 0.625, 0.375, 0.625, 0.375, 0.6875, 0.4062, 0.6875, 0.375, 0.8125, 0.3437, 0.8125, 0.3437, 0.875, 0.375, 0.875, 0.375, 0.3125, 0.3437, 0.3125, 0.3437, 0.375, 0.375, 0.375, 0.375, 0.75, 0.3437, 0.75, 0.3437, 0.8125, 0.375, 0.8125, 0.375, 0.25, 0.3437, 0.25, 0.3437, 0.3125, 0.375, 0.3125, 0.375, 0.6875, 0.3437, 0.6875, 0.3437, 0.75, 0.375, 0.75, 0.375, 0.1875, 0.3437, 0.1875, 0.3437, 0.25, 0.375, 0.25, 0.375, 0.625, 0.3437, 0.625, 0.3437, 0.6875, 0.375, 0.6875, 0.375, 0.125, 0.3437, 0.125, 0.3437, 0.1875, 0.375, 0.1875, 0.375, 0.5625, 0.3437, 0.5625, 0.3437, 0.625, 0.375, 0.625, 0.375, 0.0625, 0.3437, 0.0625, 0.3437, 0.125, 0.375, 0.125, 0.375, 0.5, 0.3437, 0.5, 0.3437, 0.5625, 0.375, 0.5625, 0.375, 0.9375, 0.3437, 0.9375, 0.3594, 1.0, 0.3594, 0.0, 0.3437, 0.0625, 0.375, 0.0625, 0.375, 0.4375, 0.3437, 0.4375, 0.3437, 0.5, 0.375, 0.5, 0.375, 0.875, 0.3437, 0.875, 0.3437, 0.9375, 0.375, 0.9375, 0.375, 0.375, 0.3437, 0.375, 0.3437, 0.4375, 0.375, 0.4375, 0.3437, 0.5625, 0.3125, 0.5625, 0.3125, 0.625, 0.3437, 0.625, 0.3437, 0.0625, 0.3125, 0.0625, 0.3125, 0.125, 0.3437, 0.125, 0.3437, 0.5, 0.3125, 0.5, 0.3125, 0.5625, 0.3437, 0.5625, 0.3437, 0.9375, 0.3125, 0.9375, 0.3281, 1.0, 0.3281, 0.0, 0.3125, 0.0625, 0.3437, 0.0625, 0.3437, 0.4375, 0.3125, 0.4375, 0.3125, 0.5, 0.3437, 0.5, 0.3437, 0.875, 0.3125, 0.875, 0.3125, 0.9375, 0.3437, 0.9375, 0.3437, 0.375, 0.3125, 0.375, 0.3125, 0.4375, 0.3437, 0.4375, 0.3437, 0.8125, 0.3125, 0.8125, 0.3125, 0.875, 0.3437, 0.875, 0.3437, 0.3125, 0.3125, 0.3125, 0.3125, 0.375, 0.3437, 0.375, 0.3437, 0.75, 0.3125, 0.75, 0.3125, 0.8125, 0.3437, 0.8125, 0.3437, 0.25, 0.3125, 0.25, 0.3125, 0.3125, 0.3437, 0.3125, 0.3437, 0.6875, 0.3125, 0.6875, 0.3125, 0.75, 0.3437, 0.75, 0.3437, 0.1875, 0.3125, 0.1875, 0.3125, 0.25, 0.3437, 0.25, 0.3437, 0.625, 0.3125, 0.625, 0.3125, 0.6875, 0.3437, 0.6875, 0.3437, 0.125, 0.3125, 0.125, 0.3125, 0.1875, 0.3437, 0.1875, 0.3125, 0.3125, 0.2812, 0.3125, 0.2812, 0.375, 0.3125, 0.375, 0.3125, 0.75, 0.2812, 0.75, 0.2812, 0.8125, 0.3125, 0.8125, 0.3125, 0.25, 0.2812, 0.25, 0.2812, 0.3125, 0.3125, 0.3125, 0.3125, 0.6875, 0.2812, 0.6875, 0.2812, 0.75, 0.3125, 0.75, 0.3125, 0.1875, 0.2812, 0.1875, 0.2812, 0.25, 0.3125, 0.25, 0.3125, 0.625, 0.2812, 0.625, 0.2812, 0.6875, 0.3125, 0.6875, 0.3125, 0.125, 0.2812, 0.125, 0.2812, 0.1875, 0.3125, 0.1875, 0.3125, 0.5625, 0.2812, 0.5625, 0.2812, 0.625, 0.3125, 0.625, 0.3125, 0.0625, 0.2812, 0.0625, 0.2812, 0.125, 0.3125, 0.125, 0.3125, 0.5, 0.2812, 0.5, 0.2812, 0.5625, 0.3125, 0.5625, 0.3125, 0.9375, 0.2812, 0.9375, 0.2969, 1.0, 0.2969, 0.0, 0.2812, 0.0625, 0.3125, 0.0625, 0.3125, 0.4375, 0.2812, 0.4375, 0.2812, 0.5, 0.3125, 0.5, 0.3125, 0.875, 0.2812, 0.875, 0.2812, 0.9375, 0.3125, 0.9375, 0.3125, 0.375, 0.2812, 0.375, 0.2812, 0.4375, 0.3125, 0.4375, 0.3125, 0.8125, 0.2812, 0.8125, 0.2812, 0.875, 0.3125, 0.875, 0.2812, 0.0625, 0.25, 0.0625, 0.25, 0.125, 0.2812, 0.125, 0.2812, 0.5, 0.25, 0.5, 0.25, 0.5625, 0.2812, 0.5625, 0.2812, 0.9375, 0.25, 0.9375, 0.2656, 1.0, 0.2656, 0.0, 0.25, 0.0625, 0.2812, 0.0625, 0.2812, 0.4375, 0.25, 0.4375, 0.25, 0.5, 0.2812, 0.5, 0.2812, 0.875, 0.25, 0.875, 0.25, 0.9375, 0.2812, 0.9375, 0.2812, 0.375, 0.25, 0.375, 0.25, 0.4375, 0.2812, 0.4375, 0.2812, 0.8125, 0.25, 0.8125, 0.25, 0.875, 0.2812, 0.875, 0.2812, 0.3125, 0.25, 0.3125, 0.25, 0.375, 0.2812, 0.375, 0.2812, 0.75, 0.25, 0.75, 0.25, 0.8125, 0.2812, 0.8125, 0.2812, 0.25, 0.25, 0.25, 0.25, 0.3125, 0.2812, 0.3125, 0.2812, 0.6875, 0.25, 0.6875, 0.25, 0.75, 0.2812, 0.75, 0.2812, 0.1875, 0.25, 0.1875, 0.25, 0.25, 0.2812, 0.25, 0.2812, 0.625, 0.25, 0.625, 0.25, 0.6875, 0.2812, 0.6875, 0.2812, 0.125, 0.25, 0.125, 0.25, 0.1875, 0.2812, 0.1875, 0.2812, 0.5625, 0.25, 0.5625, 0.25, 0.625, 0.2812, 0.625, 0.25, 0.75, 0.2187, 0.75, 0.2188, 0.8125, 0.25, 0.8125, 0.25, 0.25, 0.2187, 0.25, 0.2187, 0.3125, 0.25, 0.3125, 0.25, 0.6875, 0.2187, 0.6875, 0.2187, 0.75, 0.25, 0.75, 0.25, 0.1875, 0.2188, 0.1875, 0.2187, 0.25, 0.25, 0.25, 0.25, 0.625, 0.2188, 0.625, 0.2187, 0.6875, 0.25, 0.6875, 0.25, 0.125, 0.2188, 0.125, 0.2188, 0.1875, 0.25, 0.1875, 0.25, 0.5625, 0.2187, 0.5625, 0.2188, 0.625, 0.25, 0.625, 0.25, 0.0625, 0.2188, 0.0625, 0.2188, 0.125, 0.25, 0.125, 0.25, 0.5, 0.2187, 0.5, 0.2187, 0.5625, 0.25, 0.5625, 0.25, 0.9375, 0.2188, 0.9375, 0.2344, 1.0, 0.2344, 0.0, 0.2188, 0.0625, 0.25, 0.0625, 0.25, 0.4375, 0.2187, 0.4375, 0.2187, 0.5, 0.25, 0.5, 0.25, 0.875, 0.2188, 0.875, 0.2188, 0.9375, 0.25, 0.9375, 0.25, 0.375, 0.2188, 0.375, 0.2187, 0.4375, 0.25, 0.4375, 0.25, 0.8125, 0.2188, 0.8125, 0.2188, 0.875, 0.25, 0.875, 0.25, 0.3125, 0.2187, 0.3125, 0.2188, 0.375, 0.25, 0.375, 0.2187, 0.5, 0.1875, 0.5, 0.1875, 0.5625, 0.2187, 0.5625, 0.2188, 0.9375, 0.1875, 0.9375, 0.2031, 1.0, 0.2031, 0.0, 0.1875, 0.0625, 0.2188, 0.0625, 0.2187, 0.4375, 0.1875, 0.4375, 0.1875, 0.5, 0.2187, 0.5, 0.2188, 0.875, 0.1875, 0.875, 0.1875, 0.9375, 0.2188, 0.9375, 0.2188, 0.375, 0.1875, 0.375, 0.1875, 0.4375, 0.2187, 0.4375, 0.2188, 0.8125, 0.1875, 0.8125, 0.1875, 0.875, 0.2188, 0.875, 0.2187, 0.3125, 0.1875, 0.3125, 0.1875, 0.375, 0.2188, 0.375, 0.2187, 0.75, 0.1875, 0.75, 0.1875, 0.8125, 0.2188, 0.8125, 0.2187, 0.25, 0.1875, 0.25, 0.1875, 0.3125, 0.2187, 0.3125, 0.2187, 0.6875, 0.1875, 0.6875, 0.1875, 0.75, 0.2187, 0.75, 0.2188, 0.1875, 0.1875, 0.1875, 0.1875, 0.25, 0.2187, 0.25, 0.2188, 0.625, 0.1875, 0.625, 0.1875, 0.6875, 0.2187, 0.6875, 0.2188, 0.125, 0.1875, 0.125, 0.1875, 0.1875, 0.2188, 0.1875, 0.2187, 0.5625, 0.1875, 0.5625, 0.1875, 0.625, 0.2188, 0.625, 0.2188, 0.0625, 0.1875, 0.0625, 0.1875, 0.125, 0.2188, 0.125, 0.1875, 0.25, 0.1563, 0.25, 0.1562, 0.3125, 0.1875, 0.3125, 0.1875, 0.6875, 0.1562, 0.6875, 0.1563, 0.75, 0.1875, 0.75, 0.1875, 0.1875, 0.1563, 0.1875, 0.1563, 0.25, 0.1875, 0.25, 0.1875, 0.625, 0.1563, 0.625, 0.1562, 0.6875, 0.1875, 0.6875, 0.1875, 0.125, 0.1563, 0.125, 0.1563, 0.1875, 0.1875, 0.1875, 0.1875, 0.5625, 0.1562, 0.5625, 0.1563, 0.625, 0.1875, 0.625, 0.1875, 0.0625, 0.1563, 0.0625, 0.1563, 0.125, 0.1875, 0.125, 0.1875, 0.5, 0.1562, 0.5, 0.1562, 0.5625, 0.1875, 0.5625, 0.1875, 0.9375, 0.1563, 0.9375, 0.1719, 1.0, 0.1719, 0.0, 0.1563, 0.0625, 0.1875, 0.0625, 0.1875, 0.4375, 0.1562, 0.4375, 0.1562, 0.5, 0.1875, 0.5, 0.1875, 0.875, 0.1563, 0.875, 0.1563, 0.9375, 0.1875, 0.9375, 0.1875, 0.375, 0.1563, 0.375, 0.1562, 0.4375, 0.1875, 0.4375, 0.1875, 0.8125, 0.1563, 0.8125, 0.1563, 0.875, 0.1875, 0.875, 0.1875, 0.3125, 0.1562, 0.3125, 0.1563, 0.375, 0.1875, 0.375, 0.1875, 0.75, 0.1563, 0.75, 0.1563, 0.8125, 0.1875, 0.8125, 0.1406, 0.0, 0.125, 0.0625, 0.1563, 0.0625, 0.1562, 0.4375, 0.125, 0.4375, 0.125, 0.5, 0.1562, 0.5, 0.1563, 0.875, 0.125, 0.875, 0.125, 0.9375, 0.1563, 0.9375, 0.1563, 0.375, 0.125, 0.375, 0.125, 0.4375, 0.1562, 0.4375, 0.1563, 0.8125, 0.125, 0.8125, 0.125, 0.875, 0.1563, 0.875, 0.1562, 0.3125, 0.125, 0.3125, 0.125, 0.375, 0.1563, 0.375, 0.1563, 0.75, 0.125, 0.75, 0.125, 0.8125, 0.1563, 0.8125, 0.1563, 0.25, 0.125, 0.25, 0.125, 0.3125, 0.1562, 0.3125, 0.1562, 0.6875, 0.125, 0.6875, 0.125, 0.75, 0.1563, 0.75, 0.1563, 0.1875, 0.125, 0.1875, 0.125, 0.25, 0.1563, 0.25, 0.1563, 0.625, 0.125, 0.625, 0.125, 0.6875, 0.1562, 0.6875, 0.1563, 0.125, 0.125, 0.125, 0.125, 0.1875, 0.1563, 0.1875, 0.1562, 0.5625, 0.125, 0.5625, 0.125, 0.625, 0.1563, 0.625, 0.1563, 0.0625, 0.125, 0.0625, 0.125, 0.125, 0.1563, 0.125, 0.1562, 0.5, 0.125, 0.5, 0.125, 0.5625, 0.1562, 0.5625, 0.1563, 0.9375, 0.125, 0.9375, 0.1406, 1.0, 0.125, 0.1875, 0.09375, 0.1875, 0.09375, 0.25, 0.125, 0.25, 0.125, 0.625, 0.09375, 0.625, 0.09375, 0.6875, 0.125, 0.6875, 0.125, 0.125, 0.09375, 0.125, 0.09375, 0.1875, 0.125, 0.1875, 0.125, 0.5625, 0.09375, 0.5625, 0.09375, 0.625, 0.125, 0.625, 0.125, 0.0625, 0.09375, 0.0625, 0.09375, 0.125, 0.125, 0.125, 0.125, 0.5, 0.09375, 0.5, 0.09375, 0.5625, 0.125, 0.5625, 0.125, 0.9375, 0.09375, 0.9375, 0.1094, 1.0, 0.1094, 0.0, 0.09375, 0.0625, 0.125, 0.0625, 0.125, 0.4375, 0.09375, 0.4375, 0.09375, 0.5, 0.125, 0.5, 0.125, 0.875, 0.09375, 0.875, 0.09375, 0.9375, 0.125, 0.9375, 0.125, 0.375, 0.09375, 0.375, 0.09375, 0.4375, 0.125, 0.4375, 0.125, 0.8125, 0.09375, 0.8125, 0.09375, 0.875, 0.125, 0.875, 0.125, 0.3125, 0.09375, 0.3125, 0.09375, 0.375, 0.125, 0.375, 0.125, 0.75, 0.09375, 0.75, 0.09375, 0.8125, 0.125, 0.8125, 0.125, 0.25, 0.09375, 0.25, 0.09375, 0.3125, 0.125, 0.3125, 0.125, 0.6875, 0.09375, 0.6875, 0.09375, 0.75, 0.125, 0.75, 0.09375, 0.875, 0.0625, 0.875, 0.0625, 0.9375, 0.09375, 0.9375, 0.09375, 0.375, 0.0625, 0.375, 0.0625, 0.4375, 0.09375, 0.4375, 0.09375, 0.8125, 0.0625, 0.8125, 0.0625, 0.875, 0.09375, 0.875, 0.09375, 0.3125, 0.0625, 0.3125, 0.0625, 0.375, 0.09375, 0.375, 0.09375, 0.75, 0.0625, 0.75, 0.0625, 0.8125, 0.09375, 0.8125, 0.09375, 0.25, 0.0625, 0.25, 0.0625, 0.3125, 0.09375, 0.3125, 0.09375, 0.6875, 0.0625, 0.6875, 0.0625, 0.75, 0.09375, 0.75, 0.09375, 0.1875, 0.0625, 0.1875, 0.0625, 0.25, 0.09375, 0.25, 0.09375, 0.625, 0.0625, 0.625, 0.0625, 0.6875, 0.09375, 0.6875, 0.09375, 0.125, 0.0625, 0.125, 0.0625, 0.1875, 0.09375, 0.1875, 0.09375, 0.5625, 0.0625, 0.5625, 0.0625, 0.625, 0.09375, 0.625, 0.09375, 0.0625, 0.0625, 0.0625, 0.0625, 0.125, 0.09375, 0.125, 0.09375, 0.5, 0.0625, 0.5, 0.0625, 0.5625, 0.09375, 0.5625, 0.09375, 0.9375, 0.0625, 0.9375, 0.07813, 1.0, 0.07813, 0.0, 0.0625, 0.0625, 0.09375, 0.0625, 0.09375, 0.4375, 0.0625, 0.4375, 0.0625, 0.5, 0.09375, 0.5, 0.0625, 0.625, 0.03125, 0.625, 0.03125, 0.6875, 0.0625, 0.6875, 0.0625, 0.125, 0.03125, 0.125, 0.03125, 0.1875, 0.0625, 0.1875, 0.0625, 0.5625, 0.03125, 0.5625, 0.03125, 0.625, 0.0625, 0.625, 0.0625, 0.0625, 0.03125, 0.0625, 0.03125, 0.125, 0.0625, 0.125, 0.0625, 0.5, 0.03125, 0.5, 0.03125, 0.5625, 0.0625, 0.5625, 0.0625, 0.9375, 0.03125, 0.9375, 0.04688, 1.0, 0.04688, 0.0, 0.03125, 0.0625, 0.0625, 0.0625, 0.0625, 0.4375, 0.03125, 0.4375, 0.03125, 0.5, 0.0625, 0.5, 0.0625, 0.875, 0.03125, 0.875, 0.03125, 0.9375, 0.0625, 0.9375, 0.0625, 0.375, 0.03125, 0.375, 0.03125, 0.4375, 0.0625, 0.4375, 0.0625, 0.8125, 0.03125, 0.8125, 0.03125, 0.875, 0.0625, 0.875, 0.0625, 0.3125, 0.03125, 0.3125, 0.03125, 0.375, 0.0625, 0.375, 0.0625, 0.75, 0.03125, 0.75, 0.03125, 0.8125, 0.0625, 0.8125, 0.0625, 0.25, 0.03125, 0.25, 0.03125, 0.3125, 0.0625, 0.3125, 0.0625, 0.6875, 0.03125, 0.6875, 0.03125, 0.75, 0.0625, 0.75, 0.0625, 0.1875, 0.03125, 0.1875, 0.03125, 0.25, 0.0625, 0.25, 0.03125, 0.375, 5.96e-08, 0.375, 0.0, 0.4375, 0.03125, 0.4375, 0.03125, 0.8125, 5.96e-08, 0.8125, 8.941e-08, 0.875, 0.03125, 0.875, 0.03125, 0.3125, 0.0, 0.3125, 5.96e-08, 0.375, 0.03125, 0.375, 0.03125, 0.75, 0.0, 0.75, 5.96e-08, 0.8125, 0.03125, 0.8125, 0.03125, 0.25, 0.0, 0.25, 0.0, 0.3125, 0.03125, 0.3125, 0.03125, 0.6875, 0.0, 0.6875, 0.0, 0.75, 0.03125, 0.75, 0.03125, 0.1875, 5.96e-08, 0.1875, 0.0, 0.25, 0.03125, 0.25, 0.03125, 0.625, 5.96e-08, 0.625, 0.0, 0.6875, 0.03125, 0.6875, 0.03125, 0.125, 8.941e-08, 0.125, 5.96e-08, 0.1875, 0.03125, 0.1875, 0.03125, 0.5625, 0.0, 0.5625, 5.96e-08, 0.625, 0.03125, 0.625, 0.03125, 0.0625, 2.384e-07, 0.0625, 8.941e-08, 0.125, 0.03125, 0.125, 0.03125, 0.5, 0.0, 0.5, 0.0, 0.5625, 0.03125, 0.5625, 0.03125, 0.9375, 2.384e-07, 0.9375, 0.01563, 1.0, 0.01563, 0.0, 2.384e-07, 0.0625, 0.03125, 0.0625, 0.03125, 0.4375, 0.0, 0.4375, 0.0, 0.5, 0.03125, 0.5, 0.03125, 0.875, 8.941e-08, 0.875, 2.384e-07, 0.9375, 0.03125, 0.9375, 1.0, 0.125, 0.9688, 0.125, 0.9688, 0.1875, 1.0, 0.1875, 1.0, 0.5625, 0.9688, 0.5625, 0.9688, 0.625, 1.0, 0.625, 1.0, 0.0625, 0.9688, 0.0625, 0.9688, 0.125, 1.0, 0.125, 1.0, 0.5, 0.9688, 0.5, 0.9688, 0.5625, 1.0, 0.5625, 1.0, 0.9375, 0.9688, 0.9375, 0.9844, 1.0, 0.9844, 0.0, 0.9688, 0.0625, 1.0, 0.0625, 1.0, 0.4375, 0.9688, 0.4375, 0.9688, 0.5, 1.0, 0.5, 1.0, 0.875, 0.9688, 0.875, 0.9688, 0.9375, 1.0, 0.9375, 1.0, 0.375, 0.9688, 0.375, 0.9688, 0.4375, 1.0, 0.4375, 1.0, 0.8125, 0.9688, 0.8125, 0.9688, 0.875, 1.0, 0.875, 1.0, 0.3125, 0.9688, 0.3125, 0.9688, 0.375, 1.0, 0.375, 1.0, 0.75, 0.9688, 0.75, 0.9688, 0.8125, 1.0, 0.8125, 1.0, 0.25, 0.9688, 0.25, 0.9688, 0.3125, 1.0, 0.3125, 1.0, 0.6875, 0.9688, 0.6875, 0.9688, 0.75, 1.0, 0.75, 1.0, 0.1875, 0.9688, 0.1875, 0.9688, 0.25, 1.0, 0.25, 1.0, 0.625, 0.9688, 0.625, 0.9688, 0.6875, 1.0, 0.6875, 0.9688, 0.8125, 0.9375, 0.8125, 0.9375, 0.875, 0.9688, 0.875, 0.9688, 0.3125, 0.9375, 0.3125, 0.9375, 0.375, 0.9688, 0.375, 0.9688, 0.75, 0.9375, 0.75, 0.9375, 0.8125, 0.9688, 0.8125, 0.9688, 0.25, 0.9375, 0.25, 0.9375, 0.3125, 0.9688, 0.3125, 0.9688, 0.6875, 0.9375, 0.6875, 0.9375, 0.75, 0.9688, 0.75, 0.9688, 0.1875, 0.9375, 0.1875, 0.9375, 0.25, 0.9688, 0.25, 0.9688, 0.625, 0.9375, 0.625, 0.9375, 0.6875, 0.9688, 0.6875, 0.9688, 0.125, 0.9375, 0.125, 0.9375, 0.1875, 0.9688, 0.1875, 0.9688, 0.5625, 0.9375, 0.5625, 0.9375, 0.625, 0.9688, 0.625, 0.9688, 0.0625, 0.9375, 0.0625, 0.9375, 0.125, 0.9688, 0.125, 0.9688, 0.5, 0.9375, 0.5, 0.9375, 0.5625, 0.9688, 0.5625, 0.9688, 0.9375, 0.9375, 0.9375, 0.9531, 1.0, 0.9531, 0.0, 0.9375, 0.0625, 0.9688, 0.0625, 0.9688, 0.4375, 0.9375, 0.4375, 0.9375, 0.5, 0.9688, 0.5, 0.9688, 0.875, 0.9375, 0.875, 0.9375, 0.9375, 0.9688, 0.9375, 0.9688, 0.375, 0.9375, 0.375, 0.9375, 0.4375, 0.9688, 0.4375, 0.9375, 0.5625, 0.9062, 0.5625, 0.9062, 0.625, 0.9375, 0.625, 0.9375, 0.0625, 0.9063, 0.0625, 0.9063, 0.125, 0.9375, 0.125, 0.9375, 0.5, 0.9062, 0.5, 0.9062, 0.5625, 0.9375, 0.5625, 0.9375, 0.9375, 0.9063, 0.9375, 0.9219, 1.0, 0.9219, 0.0, 0.9063, 0.0625, 0.9375, 0.0625, 0.9375, 0.4375, 0.9062, 0.4375, 0.9062, 0.5, 0.9375, 0.5, 0.9375, 0.875, 0.9063, 0.875, 0.9063, 0.9375, 0.9375, 0.9375, 0.9375, 0.375, 0.9062, 0.375, 0.9062, 0.4375, 0.9375, 0.4375, 0.9375, 0.8125, 0.9062, 0.8125, 0.9063, 0.875, 0.9375, 0.875, 0.9375, 0.3125, 0.9062, 0.3125, 0.9062, 0.375, 0.9375, 0.375, 0.9375, 0.75, 0.9062, 0.75, 0.9062, 0.8125, 0.9375, 0.8125, 0.9375, 0.25, 0.9062, 0.25, 0.9062, 0.3125, 0.9375, 0.3125, 0.9375, 0.6875, 0.9062, 0.6875, 0.9062, 0.75, 0.9375, 0.75, 0.9375, 0.1875, 0.9062, 0.1875, 0.9062, 0.25, 0.9375, 0.25, 0.9375, 0.625, 0.9062, 0.625, 0.9062, 0.6875, 0.9375, 0.6875, 0.9375, 0.125, 0.9063, 0.125, 0.9062, 0.1875, 0.9375, 0.1875, 0.9062, 0.3125, 0.875, 0.3125, 0.875, 0.375, 0.9062, 0.375, 0.9062, 0.75, 0.875, 0.75, 0.875, 0.8125, 0.9062, 0.8125, 0.9062, 0.25, 0.875, 0.25, 0.875, 0.3125, 0.9062, 0.3125, 0.9062, 0.6875, 0.875, 0.6875, 0.875, 0.75, 0.9062, 0.75, 0.9062, 0.1875, 0.875, 0.1875, 0.875, 0.25, 0.9062, 0.25, 0.9062, 0.625, 0.875, 0.625, 0.875, 0.6875, 0.9062, 0.6875, 0.9063, 0.125, 0.875, 0.125, 0.875, 0.1875, 0.9062, 0.1875, 0.9062, 0.5625, 0.875, 0.5625, 0.875, 0.625, 0.9062, 0.625, 0.9063, 0.0625, 0.875, 0.0625, 0.875, 0.125, 0.9063, 0.125, 0.9062, 0.5, 0.875, 0.5, 0.875, 0.5625, 0.9062, 0.5625, 0.9063, 0.9375, 0.875, 0.9375, 0.8906, 1.0, 0.8906, 0.0, 0.875, 0.0625, 0.9063, 0.0625, 0.9062, 0.4375, 0.875, 0.4375, 0.875, 0.5, 0.9062, 0.5, 0.9063, 0.875, 0.875, 0.875, 0.875, 0.9375, 0.9063, 0.9375, 0.9062, 0.375, 0.875, 0.375, 0.875, 0.4375, 0.9062, 0.4375, 0.9062, 0.8125, 0.875, 0.8125, 0.875, 0.875, 0.9063, 0.875, 0.875, 0.0625, 0.8438, 0.0625, 0.8438, 0.125, 0.875, 0.125, 0.875, 0.5, 0.8438, 0.5, 0.8438, 0.5625, 0.875, 0.5625, 0.875, 0.9375, 0.8438, 0.9375, 0.8594, 1.0, 0.8594, 0.0, 0.8438, 0.0625, 0.875, 0.0625, 0.875, 0.4375, 0.8438, 0.4375, 0.8438, 0.5, 0.875, 0.5, 0.875, 0.875, 0.8438, 0.875, 0.8438, 0.9375, 0.875, 0.9375, 0.875, 0.375, 0.8438, 0.375, 0.8438, 0.4375, 0.875, 0.4375, 0.875, 0.8125, 0.8438, 0.8125, 0.8438, 0.875, 0.875, 0.875, 0.875, 0.3125, 0.8438, 0.3125, 0.8438, 0.375, 0.875, 0.375, 0.875, 0.75, 0.8438, 0.75, 0.8438, 0.8125, 0.875, 0.8125, 0.875, 0.25, 0.8438, 0.25, 0.8438, 0.3125, 0.875, 0.3125, 0.875, 0.6875, 0.8438, 0.6875, 0.8438, 0.75, 0.875, 0.75, 0.875, 0.1875, 0.8438, 0.1875, 0.8438, 0.25, 0.875, 0.25, 0.875, 0.625, 0.8438, 0.625, 0.8438, 0.6875, 0.875, 0.6875, 0.875, 0.125, 0.8438, 0.125, 0.8438, 0.1875, 0.875, 0.1875, 0.875, 0.5625, 0.8438, 0.5625, 0.8438, 0.625, 0.875, 0.625, 0.8438, 0.25, 0.8125, 0.25, 0.8125, 0.3125, 0.8438, 0.3125, 0.8438, 0.6875, 0.8125, 0.6875, 0.8125, 0.75, 0.8438, 0.75, 0.8438, 0.1875, 0.8125, 0.1875, 0.8125, 0.25, 0.8438, 0.25, 0.8438, 0.625, 0.8125, 0.625, 0.8125, 0.6875, 0.8438, 0.6875, 0.8438, 0.125, 0.8125, 0.125, 0.8125, 0.1875, 0.8438, 0.1875, 0.8438, 0.5625, 0.8125, 0.5625, 0.8125, 0.625, 0.8438, 0.625, 0.8438, 0.0625, 0.8125, 0.0625, 0.8125, 0.125, 0.8438, 0.125, 0.8438, 0.5, 0.8125, 0.5, 0.8125, 0.5625, 0.8438, 0.5625, 0.8438, 0.9375, 0.8125, 0.9375, 0.8281, 1.0, 0.8281, 0.0, 0.8125, 0.0625, 0.8438, 0.0625, 0.8438, 0.4375, 0.8125, 0.4375, 0.8125, 0.5, 0.8438, 0.5, 0.8438, 0.875, 0.8125, 0.875, 0.8125, 0.9375, 0.8438, 0.9375, 0.8438, 0.375, 0.8125, 0.375, 0.8125, 0.4375, 0.8438, 0.4375, 0.8438, 0.8125, 0.8125, 0.8125, 0.8125, 0.875, 0.8438, 0.875, 0.8438, 0.3125, 0.8125, 0.3125, 0.8125, 0.375, 0.8438, 0.375, 0.8438, 0.75, 0.8125, 0.75, 0.8125, 0.8125, 0.8438, 0.8125, 0.8125, 0.9375, 0.7812, 0.9375, 0.7969, 1.0, 0.7969, 0.0, 0.7812, 0.0625, 0.8125, 0.0625, 0.8125, 0.4375, 0.7812, 0.4375, 0.7812, 0.5, 0.8125, 0.5, 0.8125, 0.875, 0.7812, 0.875, 0.7812, 0.9375, 0.8125, 0.9375, 0.8125, 0.375, 0.7812, 0.375, 0.7812, 0.4375, 0.8125, 0.4375, 0.8125, 0.8125, 0.7812, 0.8125, 0.7812, 0.875, 0.8125, 0.875, 0.8125, 0.3125, 0.7812, 0.3125, 0.7812, 0.375, 0.8125, 0.375, 0.8125, 0.75, 0.7812, 0.75, 0.7812, 0.8125, 0.8125, 0.8125, 0.8125, 0.25, 0.7812, 0.25, 0.7812, 0.3125, 0.8125, 0.3125, 0.8125, 0.6875, 0.7812, 0.6875, 0.7812, 0.75, 0.8125, 0.75, 0.8125, 0.1875, 0.7812, 0.1875, 0.7812, 0.25, 0.8125, 0.25, 0.8125, 0.625, 0.7812, 0.625, 0.7812, 0.6875, 0.8125, 0.6875, 0.8125, 0.125, 0.7812, 0.125, 0.7812, 0.1875, 0.8125, 0.1875, 0.8125, 0.5625, 0.7812, 0.5625, 0.7812, 0.625, 0.8125, 0.625, 0.8125, 0.0625, 0.7812, 0.0625, 0.7812, 0.125, 0.8125, 0.125, 0.8125, 0.5, 0.7812, 0.5, 0.7812, 0.5625, 0.8125, 0.5625, 0.7812, 0.6875, 0.75, 0.6875, 0.75, 0.75, 0.7812, 0.75, 0.7812, 0.1875, 0.75, 0.1875, 0.75, 0.25, 0.7812, 0.25, 0.7812, 0.625, 0.75, 0.625, 0.75, 0.6875, 0.7812, 0.6875, 0.7812, 0.125, 0.75, 0.125, 0.75, 0.1875, 0.7812, 0.1875, 0.7812, 0.5625, 0.75, 0.5625, 0.75, 0.625, 0.7812, 0.625, 0.7812, 0.0625, 0.75, 0.0625, 0.75, 0.125, 0.7812, 0.125, 0.7812, 0.5, 0.75, 0.5, 0.75, 0.5625, 0.7812, 0.5625, 0.7812, 0.9375, 0.75, 0.9375, 0.7656, 1.0, 0.7656, 0.0, 0.75, 0.0625, 0.7812, 0.0625, 0.7812, 0.4375, 0.75, 0.4375, 0.75, 0.5, 0.7812, 0.5, 0.7812, 0.875, 0.75, 0.875, 0.75, 0.9375, 0.7812, 0.9375, 0.7812, 0.375, 0.75, 0.375, 0.75, 0.4375, 0.7812, 0.4375, 0.7812, 0.8125, 0.75, 0.8125, 0.75, 0.875, 0.7812, 0.875, 0.7812, 0.3125, 0.75, 0.3125, 0.75, 0.375, 0.7812, 0.375, 0.7812, 0.75, 0.75, 0.75, 0.75, 0.8125, 0.7812, 0.8125, 0.7812, 0.25, 0.75, 0.25, 0.75, 0.3125, 0.7812, 0.3125])
me_sphere.materials.append(mat_material_001)
me_sphere.use_remesh_fix_poles = True
me_sphere.use_remesh_preserve_attributes = False
me_sphere.use_mirror_vertex_groups = False
me_sphere.update()

# ---- objects
ob_sphere = bpy.data.objects.new('Sphere', me_sphere)

# ---- transforms, parenting, visibility, modifiers, constraints
ob_sphere.location = (0.0, 0.0, 0.0)
ob_sphere.lineart.crease_threshold = 0.0

# ---- collection membership
col_collection.objects.link(ob_sphere)

# ---- scene / render settings (as saved in the file)
scene.frame_start = 1; scene.frame_end = 250; scene.frame_set(1)
scene.render.engine = 'BLENDER_EEVEE_NEXT'
scene.cycles.use_denoising = False
scene.cycles.samples = 128
scene.cycles.sampling_pattern = 'TABULATED_SOBOL'
scene.cycles.use_adaptive_sampling = False
scene.cycles.use_light_tree = False
scene.view_settings.view_transform = 'Filmic'
bpy.context.view_layer.update()

# ---- added for rendering (the .blend has no active camera and no usable light): camera, sun
cam_auto = bpy.data.cameras.new('AutoCamera')
cam_auto.lens = 50.0
cam_auto.sensor_width = 36.0
cam_auto.clip_end = 1000.0
ob_auto_camera = bpy.data.objects.new('AutoCamera', cam_auto)
scene.collection.objects.link(ob_auto_camera)
ob_auto_camera.location = (3.20507, -3.84609, 2.56406)
ob_auto_camera.rotation_euler = (1.09748, -7.21219e-08, 0.694738)
scene.camera = ob_auto_camera
light_auto_sun = bpy.data.lights.new('AutoSun', 'SUN')
light_auto_sun.energy = 3.0
light_auto_sun.angle = 0.0523599
ob_auto_sun = bpy.data.objects.new('AutoSun', light_auto_sun)
scene.collection.objects.link(ob_auto_sun)
ob_auto_sun.rotation_euler = (0.872665, 0.174533, 0.523599)
bpy.context.view_layer.update()
